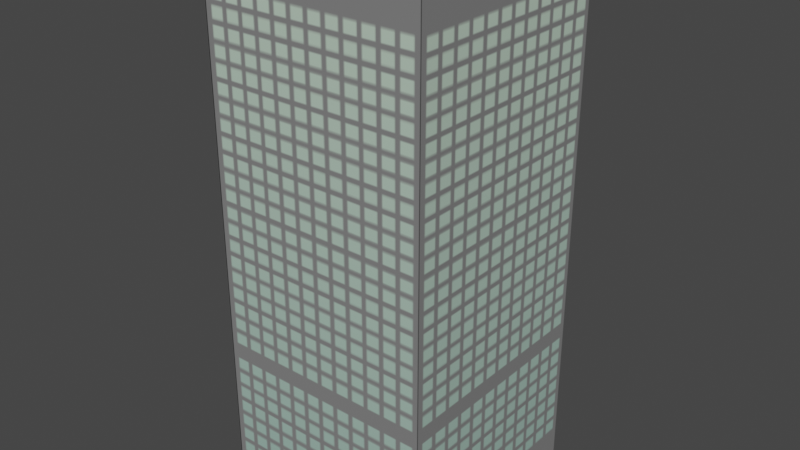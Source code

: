 # Source: Gedung_3.blend  (saved by Blender 4.0.36; exported with 4.5.12 LTS)
import bpy
from mathutils import Matrix  # noqa: F401  (used for matrix-valued properties, if any)

bpy.ops.wm.read_factory_settings(use_empty=True)
scene = bpy.context.scene
scene.name = 'Scene'

# ---- collections
col_collection = bpy.data.collections.new('Collection'); scene.collection.children.link(col_collection)

# ---- images (referenced by path relative to the original .blend; pixels are not part of the script)
import os
ASSET_DIR = os.environ.get("B2B_ASSET_DIR", "")  # directory of the original .blend (textures are referenced by path, not embedded)
HERE = os.path.dirname(os.path.abspath(__file__))  # packed textures are extracted next to this script under _unpacked/

def load_image(name, relpath, width, height, colorspace="sRGB"):
    """Load a texture the original file referenced (path relative to the .blend, or extracted next to this script)."""
    p = next((c for c in (os.path.join(HERE, relpath), os.path.join(ASSET_DIR, relpath)) if relpath and os.path.exists(c)), "")
    if p:
        img = bpy.data.images.load(p, check_existing=True)
        img.name = name
    else:  # same state as the original file: an image datablock whose file is absent (Cycles renders it pink)
        img = bpy.data.images.new(name, width, height)
        img.source = "FILE"
        img.filepath = "//" + (relpath or name)
    img.colorspace_settings.name = colorspace
    return img
img_asset_1_png = load_image('Asset 1.png', '_unpacked/Asset_1.0b3eeeda.png', 225, 352, 'sRGB')

# ---- materials (node trees are filled in below, after node groups)
mat_abu = bpy.data.materials.new('Abu')
mat_abu.alpha_threshold = 0.0
mat_abu.use_transparent_shadow = False
mat_abu.roughness = 0.5
mat_abu.line_color = (0.0, 0.0, 0.0, 1.0)
mat_gedung = bpy.data.materials.new('Gedung')
mat_gedung.use_transparent_shadow = False

# ---- material node trees
mat_abu.use_nodes = True; mat_abu.node_tree.nodes.clear()
_N = mat_abu.node_tree.nodes; _L = mat_abu.node_tree.links
n0 = _N.new('ShaderNodeOutputMaterial'); n0.name = 'Material Output'; n0.location = (300, 300)
n1 = _N.new('ShaderNodeBsdfPrincipled'); n1.name = 'Principled BSDF'; n1.location = (10, 300)
n1.distribution = 'GGX'
n1.subsurface_method = 'RANDOM_WALK_SKIN'
n1.inputs[3].default_value = 1.45
n1.inputs[27].default_value = (0.0, 0.0, 0.0, 1.0)
n1.inputs[28].default_value = 1.0
_L.new(n1.outputs[0], n0.inputs[0])
n0.is_active_output = True
mat_gedung.use_nodes = True; mat_gedung.node_tree.nodes.clear()
_N = mat_gedung.node_tree.nodes; _L = mat_gedung.node_tree.links
n0 = _N.new('ShaderNodeBsdfPrincipled'); n0.name = 'Principled BSDF'; n0.location = (10, 300)
n0.distribution = 'GGX'
n0.subsurface_method = 'RANDOM_WALK_SKIN'
n0.inputs[3].default_value = 1.45
n0.inputs[27].default_value = (0.0, 0.0, 0.0, 1.0)
n0.inputs[28].default_value = 1.0
n1 = _N.new('ShaderNodeOutputMaterial'); n1.name = 'Material Output'; n1.location = (300, 300)
n2 = _N.new('ShaderNodeTexImage'); n2.name = 'Image Texture'; n2.location = (-437, 253)
n2.image = img_asset_1_png
_L.new(n0.outputs[0], n1.inputs[0])
_L.new(n2.outputs[0], n0.inputs[0])
n1.is_active_output = True

# ---- world
world_world = bpy.data.worlds.new('World'); scene.world = world_world
world_world.use_nodes = True; world_world.node_tree.nodes.clear()
_N = world_world.node_tree.nodes; _L = world_world.node_tree.links
n0 = _N.new('ShaderNodeOutputWorld'); n0.name = 'World Output'; n0.location = (300, 300)
n1 = _N.new('ShaderNodeBackground'); n1.name = 'Background'; n1.location = (10, 300)
n1.inputs[0].default_value = (0.05088, 0.05088, 0.05088, 1.0)
_L.new(n1.outputs[0], n0.inputs[0])
n0.is_active_output = True
world_world.color = (0.05088, 0.05088, 0.05088)
world_world.use_sun_shadow = False
world_world.sun_shadow_jitter_overblur = 0.0

# ---- meshes
me_cube = bpy.data.meshes.new('Cube')
me_cube.from_pydata([(1.0, 1.0, 1.0), (1.0, 1.0, -1.0), (1.0, -1.0, 1.0), (1.0, -1.0, -1.0), (-1.0, 1.0, 1.0), (-1.0, 1.0, -1.0), (-1.0, -1.0, 1.0), (-1.0, -1.0, -1.0)], [], [(0, 4, 6, 2), (3, 2, 6, 7), (7, 6, 4, 5), (5, 1, 3, 7), (1, 0, 2, 3), (5, 4, 0, 1)])
me_cube.polygons.foreach_set('material_index', [0, 1, 1, 0, 1, 1])
_uv = me_cube.uv_layers.new(name='UVMap')
_uv.uv.foreach_set('vector', [0.625, 0.5, 0.875, 0.5, 0.875, 0.75, 0.625, 0.75, 0.9969, -0.04559, 0.9969, 0.9468, -0.002536, 0.9468, -0.002536, -0.04559, 0.9979, -0.04259, 0.9979, 0.953, -0.0007364, 0.9476, -0.0007364, -0.04796, 0.125, 0.5, 0.375, 0.5, 0.375, 0.75, 0.125, 0.75, 0.998, -0.05436, 0.998, 0.95, 0.002046, 0.95, 0.002046, -0.05436, 0.9998, -0.05306, 0.9998, 0.9498, 0.0001653, 0.9498, 0.0001653, -0.05306])
me_cube.materials.append(mat_abu)
me_cube.materials.append(mat_gedung)
me_cube.use_mirror_vertex_groups = False
me_cube.update()

# ---- objects
ob_g1 = bpy.data.objects.new('G1', me_cube)

# ---- transforms, parenting, visibility, modifiers, constraints
ob_g1.location = (0.0, 0.0, 2.672)
ob_g1.scale = (1.0, 1.0, 2.376)
ob_g1.lock_rotations_4d = False
ob_g1.empty_display_type = 'ARROWS'
ob_g1.lineart.crease_threshold = 0.0

# ---- collection membership
col_collection.objects.link(ob_g1)

# ---- scene / render settings (as saved in the file)
scene.frame_start = 1; scene.frame_end = 250; scene.frame_set(1)
scene.render.engine = 'BLENDER_EEVEE_NEXT'
scene.cycles.sampling_pattern = 'TABULATED_SOBOL'
scene.cycles.use_light_tree = False
scene.view_settings.view_transform = 'Filmic'
bpy.context.view_layer.update()

# ---- added for rendering (the .blend has no active camera and no usable light): camera, sun
cam_auto = bpy.data.cameras.new('AutoCamera')
cam_auto.lens = 50.0
cam_auto.sensor_width = 36.0
cam_auto.clip_end = 1000.0
ob_auto_camera = bpy.data.objects.new('AutoCamera', cam_auto)
scene.collection.objects.link(ob_auto_camera)
ob_auto_camera.location = (5.11603, -6.13923, 6.76437)
ob_auto_camera.rotation_euler = (1.09748, -7.21219e-08, 0.694738)
scene.camera = ob_auto_camera
light_auto_sun = bpy.data.lights.new('AutoSun', 'SUN')
light_auto_sun.energy = 3.0
light_auto_sun.angle = 0.0523599
ob_auto_sun = bpy.data.objects.new('AutoSun', light_auto_sun)
scene.collection.objects.link(ob_auto_sun)
ob_auto_sun.rotation_euler = (0.872665, 0.174533, 0.523599)
bpy.context.view_layer.update()
